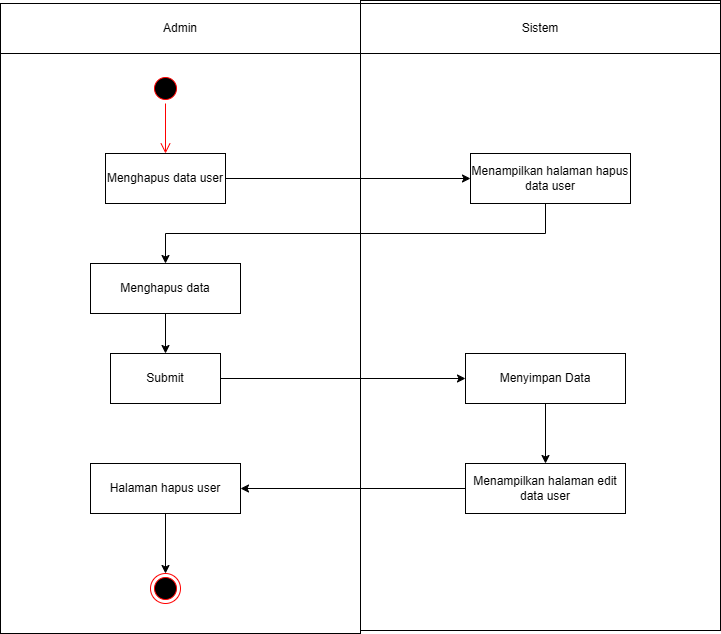

The diagram above was exported from draw.io. Its source (the exported page's mxGraphModel, read from the mxfile embedded in the PNG):
<mxGraphModel dx="872" dy="473" grid="1" gridSize="10" guides="1" tooltips="1" connect="1" arrows="1" fold="1" page="1" pageScale="1" pageWidth="827" pageHeight="1169" math="0" shadow="0">
  <root>
    <mxCell id="0" />
    <mxCell id="1" parent="0" />
    <mxCell id="bq-ptPWkYg-4L-g_Dj0b-1" value="" style="rounded=0;whiteSpace=wrap;html=1;" vertex="1" parent="1">
      <mxGeometry x="40" y="80" width="360" height="630" as="geometry" />
    </mxCell>
    <mxCell id="bq-ptPWkYg-4L-g_Dj0b-2" value="" style="rounded=0;whiteSpace=wrap;html=1;" vertex="1" parent="1">
      <mxGeometry x="400" y="77" width="360" height="630" as="geometry" />
    </mxCell>
    <mxCell id="bq-ptPWkYg-4L-g_Dj0b-3" value="Admin" style="rounded=0;whiteSpace=wrap;html=1;" vertex="1" parent="1">
      <mxGeometry x="40" y="80" width="360" height="50" as="geometry" />
    </mxCell>
    <mxCell id="bq-ptPWkYg-4L-g_Dj0b-4" value="Sistem" style="rounded=0;whiteSpace=wrap;html=1;" vertex="1" parent="1">
      <mxGeometry x="400" y="80" width="360" height="50" as="geometry" />
    </mxCell>
    <mxCell id="bq-ptPWkYg-4L-g_Dj0b-5" value="" style="ellipse;html=1;shape=startState;fillColor=#000000;strokeColor=#ff0000;" vertex="1" parent="1">
      <mxGeometry x="190" y="150" width="30" height="30" as="geometry" />
    </mxCell>
    <mxCell id="bq-ptPWkYg-4L-g_Dj0b-6" value="" style="edgeStyle=orthogonalEdgeStyle;html=1;verticalAlign=bottom;endArrow=open;endSize=8;strokeColor=#ff0000;rounded=0;entryX=0.5;entryY=0;entryDx=0;entryDy=0;entryPerimeter=0;" edge="1" parent="1" source="bq-ptPWkYg-4L-g_Dj0b-5" target="bq-ptPWkYg-4L-g_Dj0b-7">
      <mxGeometry relative="1" as="geometry">
        <mxPoint x="205" y="225" as="targetPoint" />
        <Array as="points" />
      </mxGeometry>
    </mxCell>
    <mxCell id="bq-ptPWkYg-4L-g_Dj0b-7" value="Menghapus data user" style="html=1;whiteSpace=wrap;" vertex="1" parent="1">
      <mxGeometry x="145" y="230" width="120" height="50" as="geometry" />
    </mxCell>
    <mxCell id="bq-ptPWkYg-4L-g_Dj0b-8" style="edgeStyle=orthogonalEdgeStyle;rounded=0;orthogonalLoop=1;jettySize=auto;html=1;entryX=0.5;entryY=0;entryDx=0;entryDy=0;" edge="1" parent="1" source="bq-ptPWkYg-4L-g_Dj0b-9" target="bq-ptPWkYg-4L-g_Dj0b-16">
      <mxGeometry relative="1" as="geometry">
        <Array as="points">
          <mxPoint x="585" y="310" />
          <mxPoint x="205" y="310" />
        </Array>
      </mxGeometry>
    </mxCell>
    <mxCell id="bq-ptPWkYg-4L-g_Dj0b-9" value="Menampilkan halaman hapus data user" style="html=1;whiteSpace=wrap;" vertex="1" parent="1">
      <mxGeometry x="510" y="230" width="160" height="50" as="geometry" />
    </mxCell>
    <mxCell id="bq-ptPWkYg-4L-g_Dj0b-10" value="" style="endArrow=classic;html=1;rounded=0;entryX=0;entryY=0.5;entryDx=0;entryDy=0;exitX=1;exitY=0.5;exitDx=0;exitDy=0;" edge="1" parent="1" source="bq-ptPWkYg-4L-g_Dj0b-7" target="bq-ptPWkYg-4L-g_Dj0b-9">
      <mxGeometry width="50" height="50" relative="1" as="geometry">
        <mxPoint x="280" y="280" as="sourcePoint" />
        <mxPoint x="330" y="230" as="targetPoint" />
      </mxGeometry>
    </mxCell>
    <mxCell id="bq-ptPWkYg-4L-g_Dj0b-11" style="edgeStyle=orthogonalEdgeStyle;rounded=0;orthogonalLoop=1;jettySize=auto;html=1;entryX=0.5;entryY=0;entryDx=0;entryDy=0;" edge="1" parent="1" source="bq-ptPWkYg-4L-g_Dj0b-12" target="bq-ptPWkYg-4L-g_Dj0b-20">
      <mxGeometry relative="1" as="geometry" />
    </mxCell>
    <mxCell id="bq-ptPWkYg-4L-g_Dj0b-12" value="Menyimpan Data" style="html=1;whiteSpace=wrap;" vertex="1" parent="1">
      <mxGeometry x="505" y="430" width="160" height="50" as="geometry" />
    </mxCell>
    <mxCell id="bq-ptPWkYg-4L-g_Dj0b-13" value="" style="ellipse;html=1;shape=endState;fillColor=#000000;strokeColor=#ff0000;" vertex="1" parent="1">
      <mxGeometry x="190" y="650" width="30" height="30" as="geometry" />
    </mxCell>
    <mxCell id="bq-ptPWkYg-4L-g_Dj0b-14" value="Halaman hapus user" style="html=1;whiteSpace=wrap;" vertex="1" parent="1">
      <mxGeometry x="130" y="540" width="150" height="50" as="geometry" />
    </mxCell>
    <mxCell id="bq-ptPWkYg-4L-g_Dj0b-15" style="edgeStyle=orthogonalEdgeStyle;rounded=0;orthogonalLoop=1;jettySize=auto;html=1;entryX=0.5;entryY=0;entryDx=0;entryDy=0;" edge="1" parent="1" source="bq-ptPWkYg-4L-g_Dj0b-16" target="bq-ptPWkYg-4L-g_Dj0b-18">
      <mxGeometry relative="1" as="geometry" />
    </mxCell>
    <mxCell id="bq-ptPWkYg-4L-g_Dj0b-16" value="Menghapus data" style="html=1;whiteSpace=wrap;" vertex="1" parent="1">
      <mxGeometry x="130" y="340" width="150" height="50" as="geometry" />
    </mxCell>
    <mxCell id="bq-ptPWkYg-4L-g_Dj0b-17" style="edgeStyle=orthogonalEdgeStyle;rounded=0;orthogonalLoop=1;jettySize=auto;html=1;entryX=0;entryY=0.5;entryDx=0;entryDy=0;" edge="1" parent="1" source="bq-ptPWkYg-4L-g_Dj0b-18" target="bq-ptPWkYg-4L-g_Dj0b-12">
      <mxGeometry relative="1" as="geometry">
        <mxPoint x="500" y="455" as="targetPoint" />
      </mxGeometry>
    </mxCell>
    <mxCell id="bq-ptPWkYg-4L-g_Dj0b-18" value="Submit" style="html=1;whiteSpace=wrap;" vertex="1" parent="1">
      <mxGeometry x="150" y="430" width="110" height="50" as="geometry" />
    </mxCell>
    <mxCell id="bq-ptPWkYg-4L-g_Dj0b-19" style="edgeStyle=orthogonalEdgeStyle;rounded=0;orthogonalLoop=1;jettySize=auto;html=1;entryX=1;entryY=0.5;entryDx=0;entryDy=0;" edge="1" parent="1" source="bq-ptPWkYg-4L-g_Dj0b-20" target="bq-ptPWkYg-4L-g_Dj0b-14">
      <mxGeometry relative="1" as="geometry" />
    </mxCell>
    <mxCell id="bq-ptPWkYg-4L-g_Dj0b-20" value="Menampilkan halaman edit data user" style="html=1;whiteSpace=wrap;" vertex="1" parent="1">
      <mxGeometry x="505" y="540" width="160" height="50" as="geometry" />
    </mxCell>
    <mxCell id="bq-ptPWkYg-4L-g_Dj0b-21" style="edgeStyle=orthogonalEdgeStyle;rounded=0;orthogonalLoop=1;jettySize=auto;html=1;entryX=0.5;entryY=0;entryDx=0;entryDy=0;" edge="1" parent="1" source="bq-ptPWkYg-4L-g_Dj0b-14" target="bq-ptPWkYg-4L-g_Dj0b-13">
      <mxGeometry relative="1" as="geometry">
        <mxPoint x="205" y="630" as="targetPoint" />
      </mxGeometry>
    </mxCell>
  </root>
</mxGraphModel>